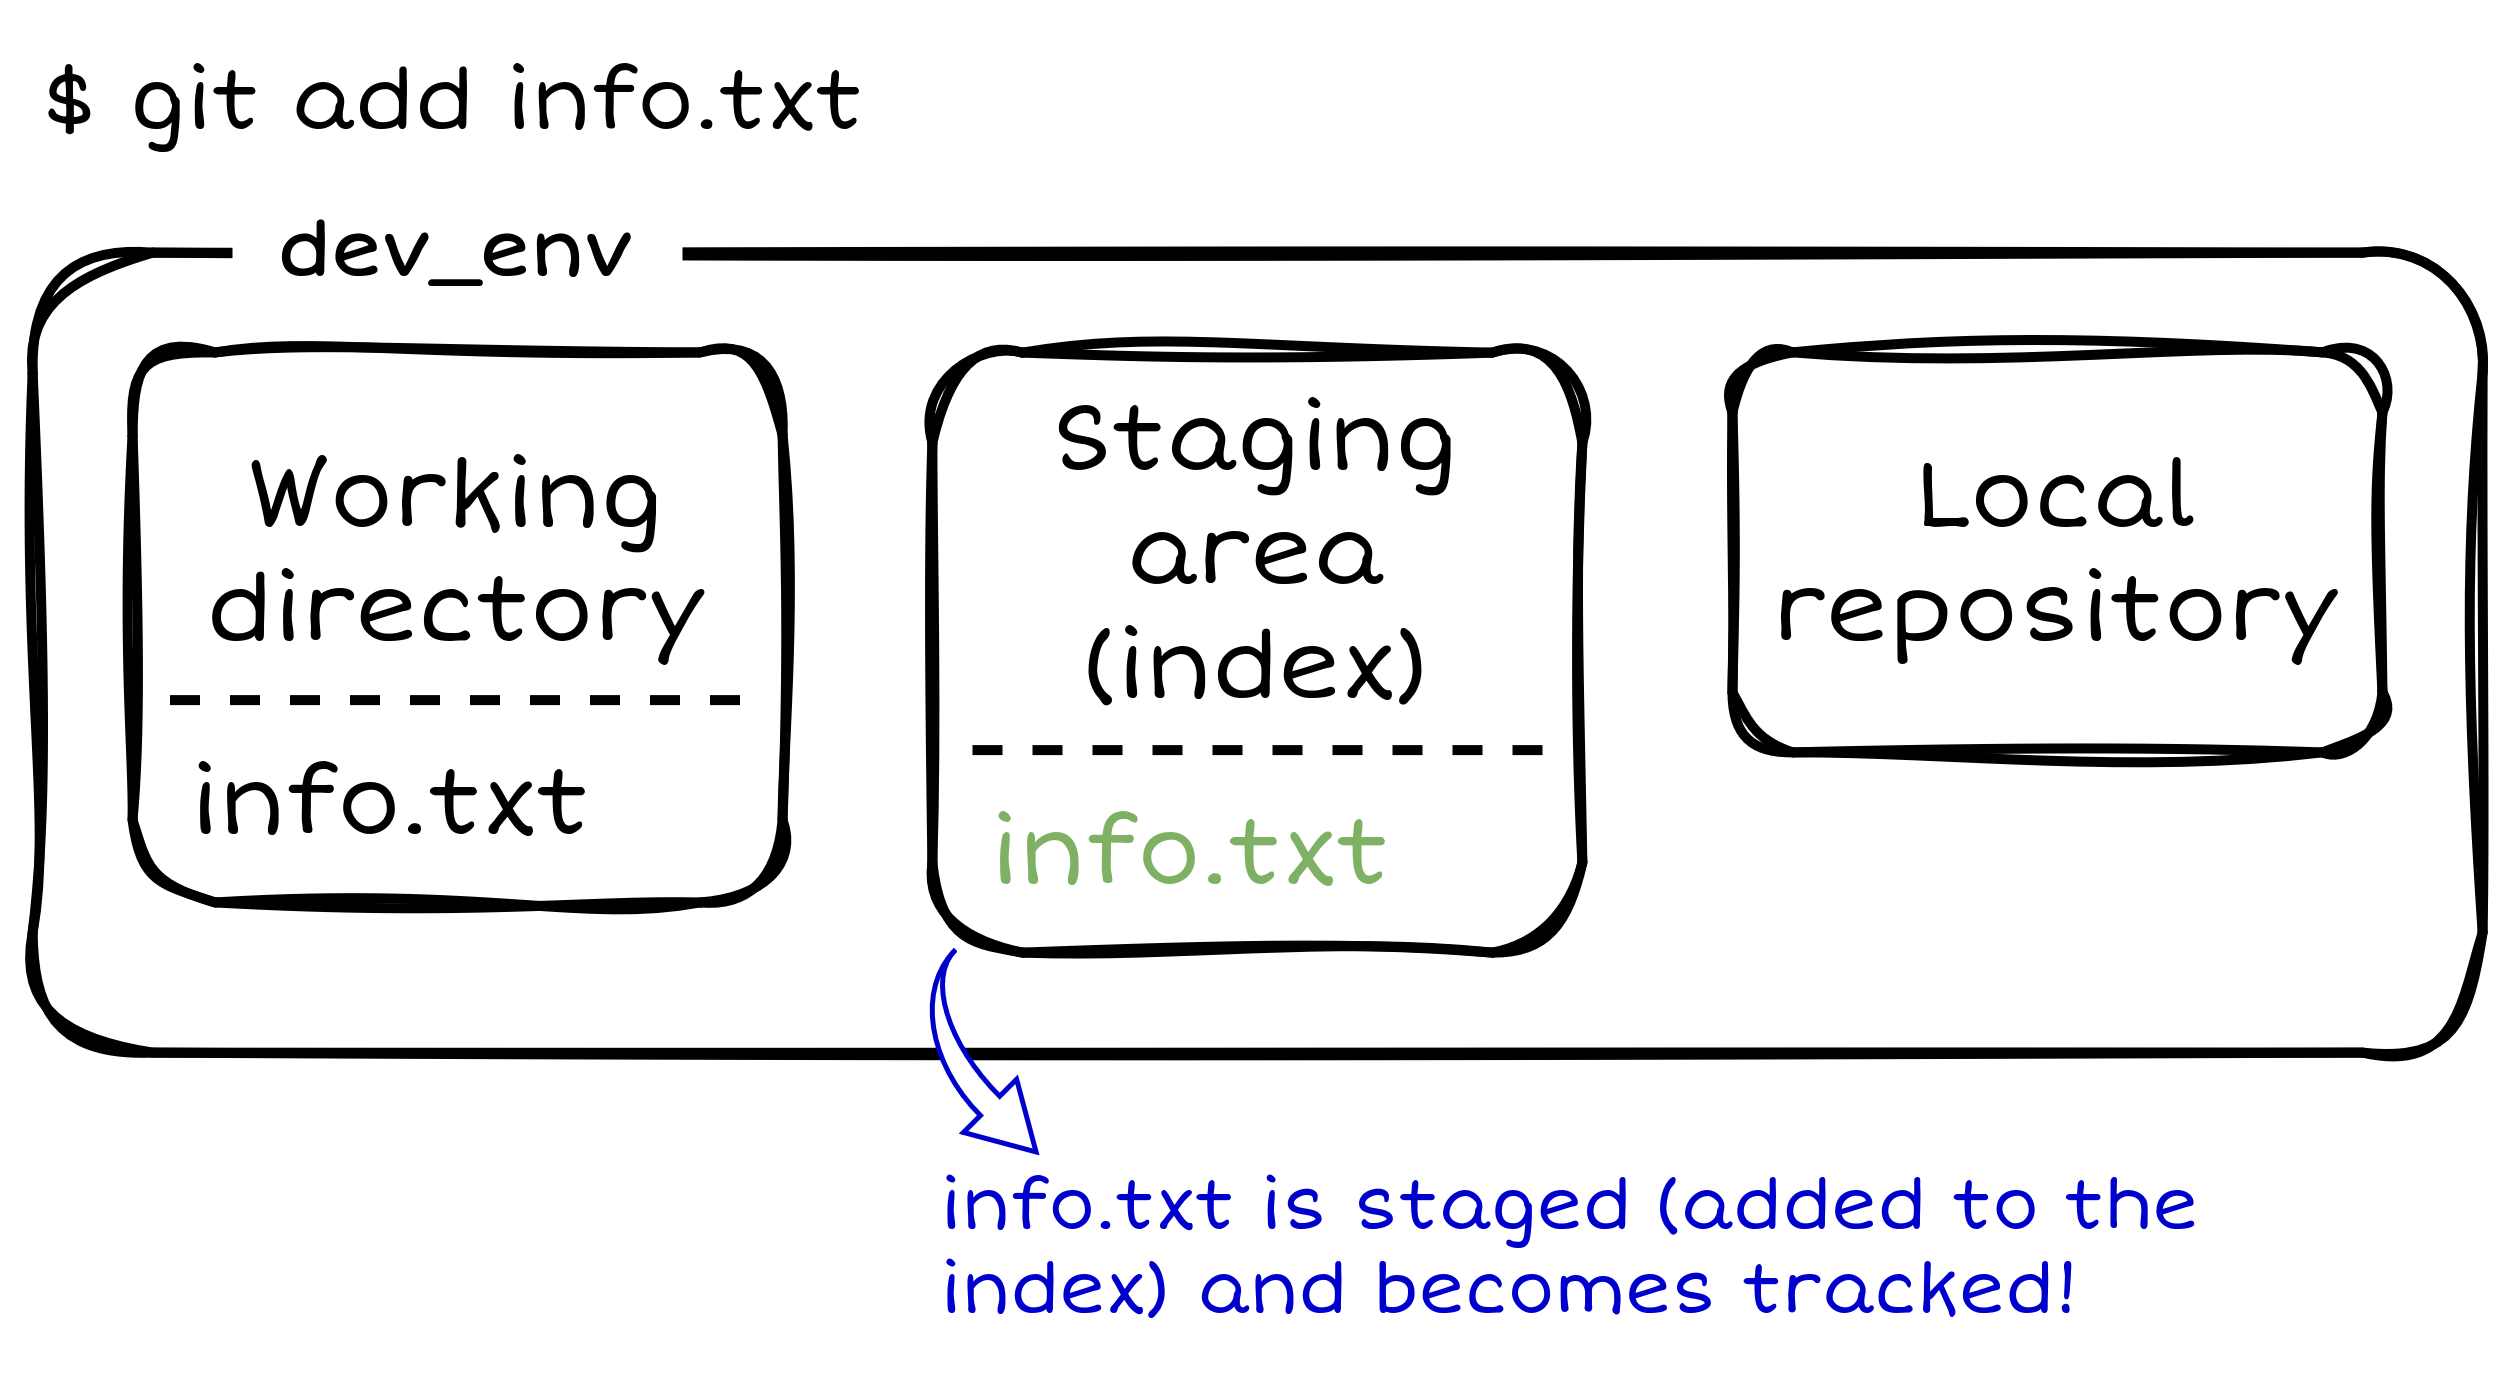

The diagram above was exported from draw.io. Its source (the exported page's mxGraphModel, read from the mxfile embedded in the PNG):
<mxGraphModel dx="826" dy="447" grid="1" gridSize="10" guides="1" tooltips="1" connect="1" arrows="1" fold="1" page="1" pageScale="1" pageWidth="850" pageHeight="1100" math="0" shadow="0">
  <root>
    <mxCell id="0" />
    <mxCell id="1" parent="0" />
    <mxCell id="czqslAH7XW8ctqwJ3Mgc-6" parent="1" style="rounded=1;whiteSpace=wrap;html=1;fillColor=none;sketch=1;curveFitting=1;jiggle=2;strokeWidth=2;perimeterSpacing=1;" value="" vertex="1">
      <mxGeometry height="160" width="490" x="180" y="200" as="geometry" />
    </mxCell>
    <mxCell id="czqslAH7XW8ctqwJ3Mgc-1" parent="1" style="rounded=1;whiteSpace=wrap;html=1;fillColor=none;strokeWidth=2;sketch=1;curveFitting=1;jiggle=2;strokeColor=#000000;" value="" vertex="1">
      <mxGeometry height="110" width="130" x="200" y="220" as="geometry" />
    </mxCell>
    <mxCell id="czqslAH7XW8ctqwJ3Mgc-2" parent="1" style="text;html=1;whiteSpace=wrap;align=center;verticalAlign=middle;rounded=0;autosize=1;resizable=0;fontFamily=Short Stack;fontSource=https%3A%2F%2Ffonts.googleapis.com%2Fcss%3Ffamily%3DShort%2BStack;fontSize=19;fontColor=#000000;" value="&lt;div&gt;&lt;font&gt;Working&lt;/font&gt;&lt;/div&gt;&lt;div&gt;&lt;font&gt;directory&lt;/font&gt;&lt;/div&gt;" vertex="1">
      <mxGeometry height="60" width="120" x="205" y="230" as="geometry" />
    </mxCell>
    <mxCell id="czqslAH7XW8ctqwJ3Mgc-9" parent="1" style="rounded=0;whiteSpace=wrap;html=1;fontColor=default;strokeColor=none;" value="" vertex="1">
      <mxGeometry height="20" width="90" x="220" y="190" as="geometry" />
    </mxCell>
    <mxCell id="czqslAH7XW8ctqwJ3Mgc-10" parent="1" style="text;html=1;whiteSpace=wrap;strokeColor=none;fillColor=none;align=center;verticalAlign=middle;rounded=0;fontSize=15;spacingBottom=3;fontStyle=1" value="&lt;font face=&quot;Short Stack&quot;&gt;dev_env&lt;/font&gt;" vertex="1">
      <mxGeometry height="30" width="60" x="235" y="185" as="geometry" />
    </mxCell>
    <mxCell id="czqslAH7XW8ctqwJ3Mgc-11" parent="1" style="text;html=1;whiteSpace=wrap;strokeColor=none;fillColor=none;align=left;verticalAlign=middle;rounded=0;fontFamily=Short Stack;fontSize=17;fontSource=https%3A%2F%2Ffonts.googleapis.com%2Fcss%3Ffamily%3DShort%2BStack;" value="$ git add info.txt" vertex="1">
      <mxGeometry height="30" width="260" x="180" y="155" as="geometry" />
    </mxCell>
    <mxCell id="czqslAH7XW8ctqwJ3Mgc-13" parent="1" style="text;html=1;whiteSpace=wrap;align=center;verticalAlign=middle;rounded=0;autosize=1;resizable=0;fontFamily=Short Stack;fontSource=https%3A%2F%2Ffonts.googleapis.com%2Fcss%3Ffamily%3DShort%2BStack;fontSize=19;fontColor=#000000;" value="&lt;div&gt;Staging&lt;/div&gt;&lt;div&gt;area&lt;/div&gt;&lt;div&gt;(index)&lt;/div&gt;" vertex="1">
      <mxGeometry height="80" width="100" x="375" y="220" as="geometry" />
    </mxCell>
    <mxCell id="czqslAH7XW8ctqwJ3Mgc-15" parent="1" style="rounded=1;whiteSpace=wrap;html=1;fillColor=none;strokeWidth=2;sketch=1;curveFitting=1;jiggle=2;strokeColor=#000000;" value="" vertex="1">
      <mxGeometry height="80" width="130" x="520" y="220" as="geometry" />
    </mxCell>
    <mxCell id="czqslAH7XW8ctqwJ3Mgc-16" parent="1" style="text;html=1;whiteSpace=wrap;align=center;verticalAlign=middle;rounded=0;autosize=1;resizable=0;fontFamily=Short Stack;fontSource=https%3A%2F%2Ffonts.googleapis.com%2Fcss%3Ffamily%3DShort%2BStack;fontSize=19;fontColor=#000000;" value="&lt;div&gt;Local&lt;/div&gt;&lt;div&gt;repository&lt;/div&gt;" vertex="1">
      <mxGeometry height="60" width="140" x="515" y="230" as="geometry" />
    </mxCell>
    <mxCell id="3_yyW73XRvtPpQF4c3bS-1" edge="1" parent="1" style="endArrow=none;dashed=1;html=1;rounded=0;strokeWidth=2;" value="">
      <mxGeometry height="50" relative="1" width="50" as="geometry">
        <mxPoint x="207.5" y="289.52" as="sourcePoint" />
        <mxPoint x="322.5" y="289.52" as="targetPoint" />
      </mxGeometry>
    </mxCell>
    <mxCell id="3_yyW73XRvtPpQF4c3bS-2" parent="1" style="text;html=1;whiteSpace=wrap;align=left;verticalAlign=middle;rounded=0;autosize=1;resizable=0;fontFamily=Short Stack;fontSource=https%3A%2F%2Ffonts.googleapis.com%2Fcss%3Ffamily%3DShort%2BStack;fontSize=19;fontColor=#000000;" value="&lt;div&gt;info.txt&lt;/div&gt;" vertex="1">
      <mxGeometry height="40" width="100" x="210" y="290" as="geometry" />
    </mxCell>
    <mxCell id="3_yyW73XRvtPpQF4c3bS-3" parent="1" style="rounded=1;whiteSpace=wrap;html=1;fillColor=none;strokeWidth=2;sketch=1;curveFitting=1;jiggle=2;strokeColor=#000000;" value="" vertex="1">
      <mxGeometry height="120" width="130" x="360" y="220" as="geometry" />
    </mxCell>
    <mxCell id="3_yyW73XRvtPpQF4c3bS-4" parent="1" style="text;html=1;whiteSpace=wrap;align=left;verticalAlign=middle;rounded=0;autosize=1;resizable=0;fontFamily=Short Stack;fontSource=https%3A%2F%2Ffonts.googleapis.com%2Fcss%3Ffamily%3DShort%2BStack;fontSize=19;fontColor=#7EB164;" value="&lt;div&gt;info.txt&lt;/div&gt;" vertex="1">
      <mxGeometry height="40" width="100" x="370" y="300" as="geometry" />
    </mxCell>
    <mxCell id="3_yyW73XRvtPpQF4c3bS-5" edge="1" parent="1" style="endArrow=none;dashed=1;html=1;rounded=0;strokeWidth=2;" value="">
      <mxGeometry height="50" relative="1" width="50" as="geometry">
        <mxPoint x="368" y="299.52" as="sourcePoint" />
        <mxPoint x="483" y="299.52" as="targetPoint" />
      </mxGeometry>
    </mxCell>
    <mxCell id="3_yyW73XRvtPpQF4c3bS-7" parent="1" style="html=1;shadow=0;dashed=0;align=center;verticalAlign=middle;shape=mxgraph.arrows2.jumpInArrow;dy=2.72;dx=13.02;arrowHead=15.02;rotation=-135;horizontal=1;flipH=1;legacyAnchorPoints=0;strokeColor=#0000CC;spacingTop=0;" value="" vertex="1">
      <mxGeometry height="24.66" width="40" x="350" y="350" as="geometry" />
    </mxCell>
    <mxCell id="3_yyW73XRvtPpQF4c3bS-9" parent="1" style="text;html=1;whiteSpace=wrap;align=left;verticalAlign=middle;rounded=0;autosize=1;resizable=0;fontFamily=Short Stack;fontSource=https%3A%2F%2Ffonts.googleapis.com%2Fcss%3Ffamily%3DShort%2BStack;fontSize=14;fontColor=#0000CC;spacingTop=8;" value="&lt;div&gt;info.txt is staged&amp;nbsp;(added to the&lt;/div&gt;&lt;div&gt;index) and becomes tracked!&lt;/div&gt;" vertex="1">
      <mxGeometry height="50" width="280" x="360" y="370" as="geometry" />
    </mxCell>
  </root>
</mxGraphModel>